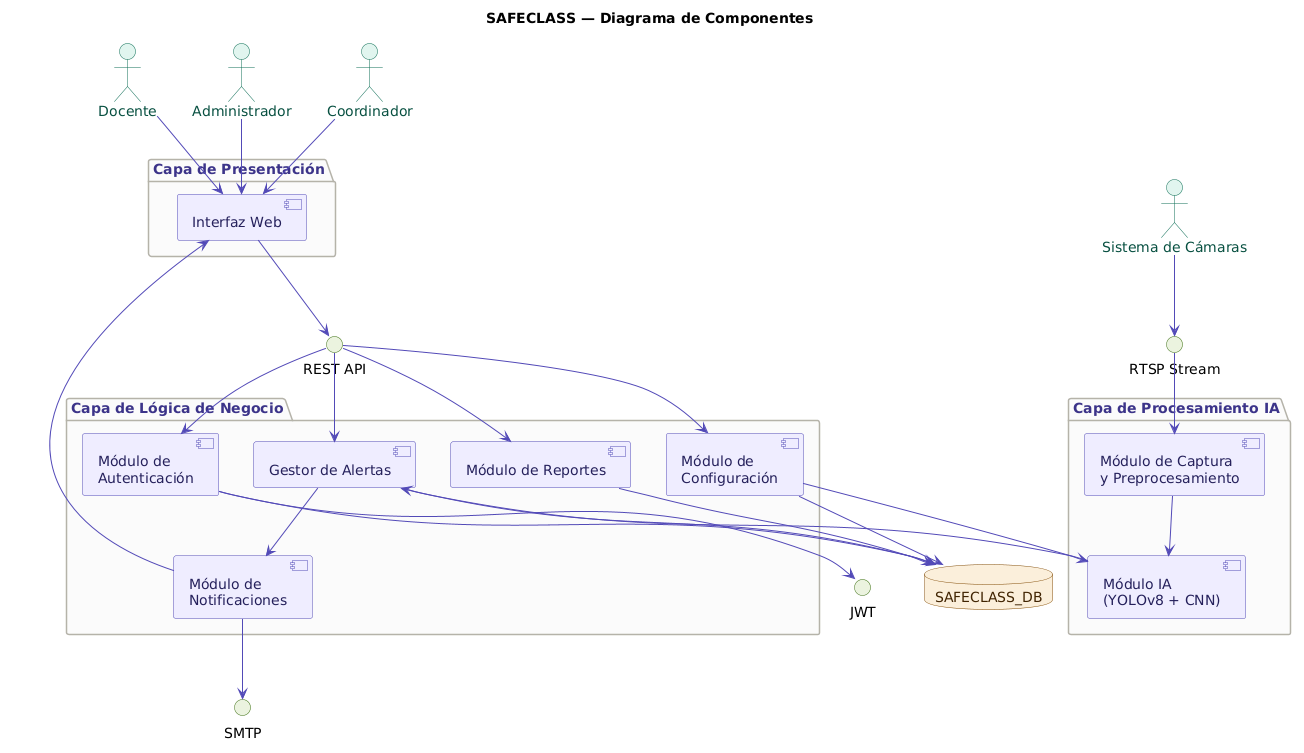

The diagram above was rendered by PlantUML. Its source (embedded in the PNG):
@startuml
title SAFECLASS — Diagrama de Componentes

skinparam component {
  BackgroundColor #EEEDFE
  BorderColor #534AB7
  FontColor #26215C
  ArrowColor #534AB7
}
skinparam database {
  BackgroundColor #FAEEDA
  BorderColor #854F0B
  FontColor #412402
}
skinparam actor {
  BackgroundColor #E1F5EE
  BorderColor #0F6E56
  FontColor #085041
}
skinparam package {
  BackgroundColor #FAFAFA
  BorderColor #B4B2A9
  FontColor #3C3489
  FontStyle bold
}
skinparam interface {
  BackgroundColor #EAF3DE
  BorderColor #3B6D11
}

' ── Actores externos ──────────────────────────────────────

actor "Docente"            as DOC
actor "Administrador"      as ADMIN
actor "Coordinador"        as COORD
actor "Sistema de Cámaras" as CAM

' ── Capa de Presentación ──────────────────────────────────

package "Capa de Presentación" {
  [Interfaz Web] as UI
}

' ── Capa de Lógica de Negocio ─────────────────────────────

package "Capa de Lógica de Negocio" {
  [Módulo de\nAutenticación]  as AUTH
  [Gestor de Alertas]         as GALERTS
  [Módulo de\nNotificaciones] as NOTIF
  [Módulo de Reportes]        as REPORTS
  [Módulo de\nConfiguración]  as CONFIG
}

' ── Capa de Procesamiento IA ──────────────────────────────

package "Capa de Procesamiento IA" {
  [Módulo de Captura\ny Preprocesamiento] as CAPTURE
  [Módulo IA\n(YOLOv8 + CNN)]            as IA
}

' ── Capa de Datos ─────────────────────────────────────────

database "SAFECLASS_DB" as DB

' ── Interfaces expuestas ──────────────────────────────────

() "REST API"    as REST
() "JWT"         as JWT
() "RTSP Stream" as RTSP
() "SMTP"        as SMTP

' ── Actores → Presentación ────────────────────────────────

DOC   --> UI
ADMIN --> UI
COORD --> UI

' ── Presentación ↔ Lógica ────────────────────────────────

UI    --> REST
REST  --> AUTH
REST  --> GALERTS
REST  --> REPORTS
REST  --> CONFIG

' ── Autenticación ─────────────────────────────────────────

AUTH --> JWT
AUTH --> DB

' ── Cámara → Procesamiento ────────────────────────────────

CAM     --> RTSP
RTSP    --> CAPTURE
CAPTURE --> IA

' ── IA → Alertas ──────────────────────────────────────────

IA      --> GALERTS
GALERTS --> DB
GALERTS --> NOTIF
NOTIF   --> SMTP
NOTIF   --> UI

' ── Reportes y Configuración ──────────────────────────────

REPORTS --> DB
CONFIG  --> DB
CONFIG  --> IA
@enduml